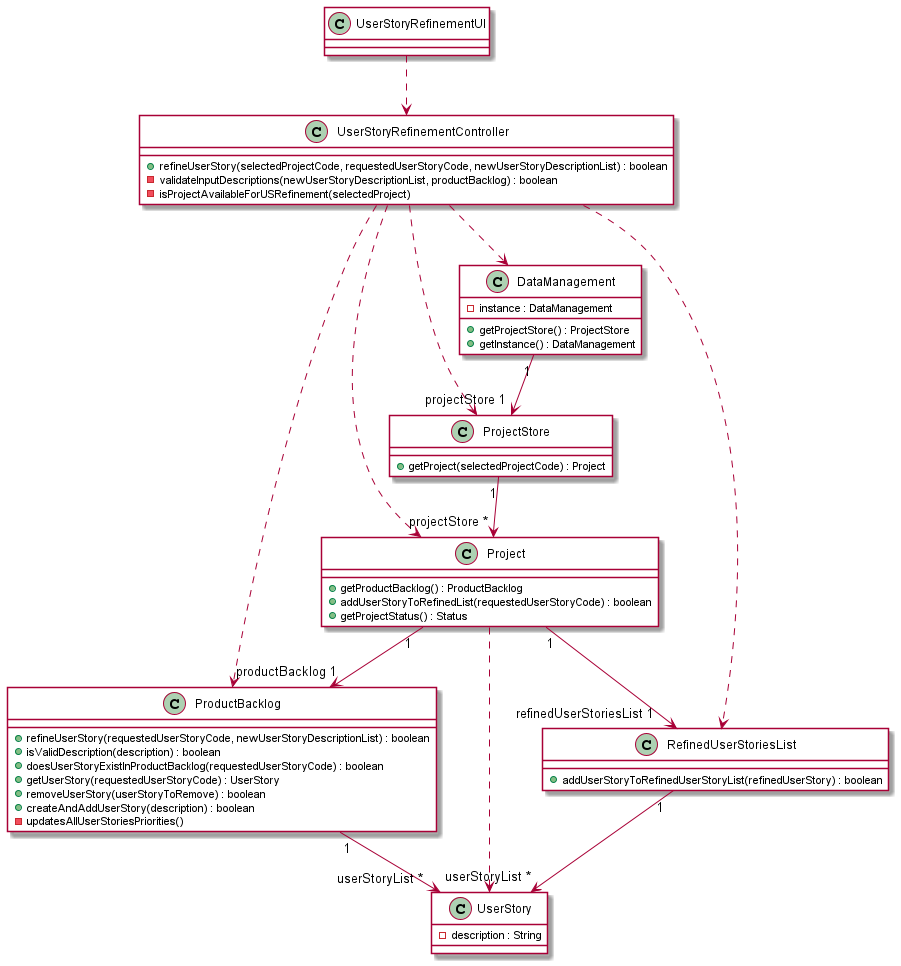

The diagram above was rendered by PlantUML. Its source (embedded in the PNG):
@startuml
class " UserStoryRefinementUI" #FFFFFF
class UserStoryRefinementController #FFFFFF {
	+refineUserStory(selectedProjectCode, requestedUserStoryCode, newUserStoryDescriptionList) : boolean
	-validateInputDescriptions(newUserStoryDescriptionList, productBacklog) : boolean
    -isProjectAvailableForUSRefinement(selectedProject)
}

class ProductBacklog #FFFFFF {
	+refineUserStory(requestedUserStoryCode, newUserStoryDescriptionList) : boolean
	+isValidDescription(description) : boolean
	+doesUserStoryExistInProductBacklog(requestedUserStoryCode) : boolean
	+getUserStory(requestedUserStoryCode) : UserStory
	+removeUserStory(userStoryToRemove) : boolean
	+createAndAddUserStory(description) : boolean
	-updatesAllUserStoriesPriorities()
}

class Project #FFFFFF {
	+getProductBacklog() : ProductBacklog
	+addUserStoryToRefinedList(requestedUserStoryCode) : boolean
	+getProjectStatus() : Status
}

class ProjectStore #FFFFFF {
	+getProject(selectedProjectCode) : Project
}

class DataManagement #FFFFFF {
	-instance : DataManagement
	+getProjectStore() : ProjectStore
	+getInstance() : DataManagement
}

class RefinedUserStoriesList #FFFFFF {
	+addUserStoryToRefinedUserStoryList(refinedUserStory) : boolean
}

class UserStory #FFFFFF {
     -description : String
}

UserStoryRefinementController ..> DataManagement
UserStoryRefinementController ..> RefinedUserStoriesList
UserStoryRefinementController ..> ProductBacklog
UserStoryRefinementController ..> Project
UserStoryRefinementController ..> ProjectStore
DataManagement "1" --> "projectStore 1" ProjectStore
ProjectStore "1" --> "projectStore *" Project
Project "1" --> "productBacklog 1" ProductBacklog
Project "1" --> "refinedUserStoriesList 1" RefinedUserStoriesList
Project ..> UserStory
ProductBacklog "1" --> "userStoryList *" UserStory
RefinedUserStoriesList "1" --> "userStoryList *" UserStory


" UserStoryRefinementUI" ..> UserStoryRefinementController
@enduml